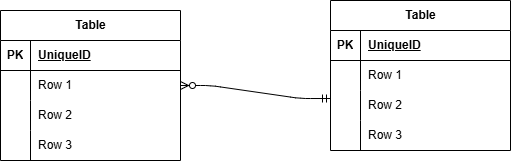

The diagram above was exported from draw.io. Its source (the exported page's mxGraphModel, read from the mxfile embedded in the PNG):
<mxGraphModel dx="676" dy="749" grid="1" gridSize="10" guides="1" tooltips="1" connect="1" arrows="1" fold="1" page="1" pageScale="1" pageWidth="850" pageHeight="1100" math="0" shadow="0">
  <root>
    <mxCell id="0" />
    <mxCell id="1" parent="0" />
    <mxCell id="2" value="Table" style="shape=table;startSize=30;container=1;collapsible=1;childLayout=tableLayout;fixedRows=1;rowLines=0;fontStyle=1;align=center;resizeLast=1;html=1;" vertex="1" parent="1">
      <mxGeometry x="420" y="70" width="180" height="150" as="geometry" />
    </mxCell>
    <mxCell id="3" value="" style="shape=tableRow;horizontal=0;startSize=0;swimlaneHead=0;swimlaneBody=0;fillColor=none;collapsible=0;dropTarget=0;points=[[0,0.5],[1,0.5]];portConstraint=eastwest;top=0;left=0;right=0;bottom=1;" vertex="1" parent="2">
      <mxGeometry y="30" width="180" height="30" as="geometry" />
    </mxCell>
    <mxCell id="4" value="PK" style="shape=partialRectangle;connectable=0;fillColor=none;top=0;left=0;bottom=0;right=0;fontStyle=1;overflow=hidden;whiteSpace=wrap;html=1;" vertex="1" parent="3">
      <mxGeometry width="30" height="30" as="geometry">
        <mxRectangle width="30" height="30" as="alternateBounds" />
      </mxGeometry>
    </mxCell>
    <mxCell id="5" value="UniqueID" style="shape=partialRectangle;connectable=0;fillColor=none;top=0;left=0;bottom=0;right=0;align=left;spacingLeft=6;fontStyle=5;overflow=hidden;whiteSpace=wrap;html=1;" vertex="1" parent="3">
      <mxGeometry x="30" width="150" height="30" as="geometry">
        <mxRectangle width="150" height="30" as="alternateBounds" />
      </mxGeometry>
    </mxCell>
    <mxCell id="6" value="" style="shape=tableRow;horizontal=0;startSize=0;swimlaneHead=0;swimlaneBody=0;fillColor=none;collapsible=0;dropTarget=0;points=[[0,0.5],[1,0.5]];portConstraint=eastwest;top=0;left=0;right=0;bottom=0;" vertex="1" parent="2">
      <mxGeometry y="60" width="180" height="30" as="geometry" />
    </mxCell>
    <mxCell id="7" value="" style="shape=partialRectangle;connectable=0;fillColor=none;top=0;left=0;bottom=0;right=0;editable=1;overflow=hidden;whiteSpace=wrap;html=1;" vertex="1" parent="6">
      <mxGeometry width="30" height="30" as="geometry">
        <mxRectangle width="30" height="30" as="alternateBounds" />
      </mxGeometry>
    </mxCell>
    <mxCell id="8" value="Row 1" style="shape=partialRectangle;connectable=0;fillColor=none;top=0;left=0;bottom=0;right=0;align=left;spacingLeft=6;overflow=hidden;whiteSpace=wrap;html=1;" vertex="1" parent="6">
      <mxGeometry x="30" width="150" height="30" as="geometry">
        <mxRectangle width="150" height="30" as="alternateBounds" />
      </mxGeometry>
    </mxCell>
    <mxCell id="9" value="" style="shape=tableRow;horizontal=0;startSize=0;swimlaneHead=0;swimlaneBody=0;fillColor=none;collapsible=0;dropTarget=0;points=[[0,0.5],[1,0.5]];portConstraint=eastwest;top=0;left=0;right=0;bottom=0;" vertex="1" parent="2">
      <mxGeometry y="90" width="180" height="30" as="geometry" />
    </mxCell>
    <mxCell id="10" value="" style="shape=partialRectangle;connectable=0;fillColor=none;top=0;left=0;bottom=0;right=0;editable=1;overflow=hidden;whiteSpace=wrap;html=1;" vertex="1" parent="9">
      <mxGeometry width="30" height="30" as="geometry">
        <mxRectangle width="30" height="30" as="alternateBounds" />
      </mxGeometry>
    </mxCell>
    <mxCell id="11" value="Row 2" style="shape=partialRectangle;connectable=0;fillColor=none;top=0;left=0;bottom=0;right=0;align=left;spacingLeft=6;overflow=hidden;whiteSpace=wrap;html=1;" vertex="1" parent="9">
      <mxGeometry x="30" width="150" height="30" as="geometry">
        <mxRectangle width="150" height="30" as="alternateBounds" />
      </mxGeometry>
    </mxCell>
    <mxCell id="12" value="" style="shape=tableRow;horizontal=0;startSize=0;swimlaneHead=0;swimlaneBody=0;fillColor=none;collapsible=0;dropTarget=0;points=[[0,0.5],[1,0.5]];portConstraint=eastwest;top=0;left=0;right=0;bottom=0;" vertex="1" parent="2">
      <mxGeometry y="120" width="180" height="30" as="geometry" />
    </mxCell>
    <mxCell id="13" value="" style="shape=partialRectangle;connectable=0;fillColor=none;top=0;left=0;bottom=0;right=0;editable=1;overflow=hidden;whiteSpace=wrap;html=1;" vertex="1" parent="12">
      <mxGeometry width="30" height="30" as="geometry">
        <mxRectangle width="30" height="30" as="alternateBounds" />
      </mxGeometry>
    </mxCell>
    <mxCell id="14" value="Row 3" style="shape=partialRectangle;connectable=0;fillColor=none;top=0;left=0;bottom=0;right=0;align=left;spacingLeft=6;overflow=hidden;whiteSpace=wrap;html=1;" vertex="1" parent="12">
      <mxGeometry x="30" width="150" height="30" as="geometry">
        <mxRectangle width="150" height="30" as="alternateBounds" />
      </mxGeometry>
    </mxCell>
    <mxCell id="15" value="Table" style="shape=table;startSize=30;container=1;collapsible=1;childLayout=tableLayout;fixedRows=1;rowLines=0;fontStyle=1;align=center;resizeLast=1;html=1;" vertex="1" parent="1">
      <mxGeometry x="90" y="80" width="180" height="150" as="geometry" />
    </mxCell>
    <mxCell id="16" value="" style="shape=tableRow;horizontal=0;startSize=0;swimlaneHead=0;swimlaneBody=0;fillColor=none;collapsible=0;dropTarget=0;points=[[0,0.5],[1,0.5]];portConstraint=eastwest;top=0;left=0;right=0;bottom=1;" vertex="1" parent="15">
      <mxGeometry y="30" width="180" height="30" as="geometry" />
    </mxCell>
    <mxCell id="17" value="PK" style="shape=partialRectangle;connectable=0;fillColor=none;top=0;left=0;bottom=0;right=0;fontStyle=1;overflow=hidden;whiteSpace=wrap;html=1;" vertex="1" parent="16">
      <mxGeometry width="30" height="30" as="geometry">
        <mxRectangle width="30" height="30" as="alternateBounds" />
      </mxGeometry>
    </mxCell>
    <mxCell id="18" value="UniqueID" style="shape=partialRectangle;connectable=0;fillColor=none;top=0;left=0;bottom=0;right=0;align=left;spacingLeft=6;fontStyle=5;overflow=hidden;whiteSpace=wrap;html=1;" vertex="1" parent="16">
      <mxGeometry x="30" width="150" height="30" as="geometry">
        <mxRectangle width="150" height="30" as="alternateBounds" />
      </mxGeometry>
    </mxCell>
    <mxCell id="19" value="" style="shape=tableRow;horizontal=0;startSize=0;swimlaneHead=0;swimlaneBody=0;fillColor=none;collapsible=0;dropTarget=0;points=[[0,0.5],[1,0.5]];portConstraint=eastwest;top=0;left=0;right=0;bottom=0;" vertex="1" parent="15">
      <mxGeometry y="60" width="180" height="30" as="geometry" />
    </mxCell>
    <mxCell id="20" value="" style="shape=partialRectangle;connectable=0;fillColor=none;top=0;left=0;bottom=0;right=0;editable=1;overflow=hidden;whiteSpace=wrap;html=1;" vertex="1" parent="19">
      <mxGeometry width="30" height="30" as="geometry">
        <mxRectangle width="30" height="30" as="alternateBounds" />
      </mxGeometry>
    </mxCell>
    <mxCell id="21" value="Row 1" style="shape=partialRectangle;connectable=0;fillColor=none;top=0;left=0;bottom=0;right=0;align=left;spacingLeft=6;overflow=hidden;whiteSpace=wrap;html=1;" vertex="1" parent="19">
      <mxGeometry x="30" width="150" height="30" as="geometry">
        <mxRectangle width="150" height="30" as="alternateBounds" />
      </mxGeometry>
    </mxCell>
    <mxCell id="22" value="" style="shape=tableRow;horizontal=0;startSize=0;swimlaneHead=0;swimlaneBody=0;fillColor=none;collapsible=0;dropTarget=0;points=[[0,0.5],[1,0.5]];portConstraint=eastwest;top=0;left=0;right=0;bottom=0;" vertex="1" parent="15">
      <mxGeometry y="90" width="180" height="30" as="geometry" />
    </mxCell>
    <mxCell id="23" value="" style="shape=partialRectangle;connectable=0;fillColor=none;top=0;left=0;bottom=0;right=0;editable=1;overflow=hidden;whiteSpace=wrap;html=1;" vertex="1" parent="22">
      <mxGeometry width="30" height="30" as="geometry">
        <mxRectangle width="30" height="30" as="alternateBounds" />
      </mxGeometry>
    </mxCell>
    <mxCell id="24" value="Row 2" style="shape=partialRectangle;connectable=0;fillColor=none;top=0;left=0;bottom=0;right=0;align=left;spacingLeft=6;overflow=hidden;whiteSpace=wrap;html=1;" vertex="1" parent="22">
      <mxGeometry x="30" width="150" height="30" as="geometry">
        <mxRectangle width="150" height="30" as="alternateBounds" />
      </mxGeometry>
    </mxCell>
    <mxCell id="25" value="" style="shape=tableRow;horizontal=0;startSize=0;swimlaneHead=0;swimlaneBody=0;fillColor=none;collapsible=0;dropTarget=0;points=[[0,0.5],[1,0.5]];portConstraint=eastwest;top=0;left=0;right=0;bottom=0;" vertex="1" parent="15">
      <mxGeometry y="120" width="180" height="30" as="geometry" />
    </mxCell>
    <mxCell id="26" value="" style="shape=partialRectangle;connectable=0;fillColor=none;top=0;left=0;bottom=0;right=0;editable=1;overflow=hidden;whiteSpace=wrap;html=1;" vertex="1" parent="25">
      <mxGeometry width="30" height="30" as="geometry">
        <mxRectangle width="30" height="30" as="alternateBounds" />
      </mxGeometry>
    </mxCell>
    <mxCell id="27" value="Row 3" style="shape=partialRectangle;connectable=0;fillColor=none;top=0;left=0;bottom=0;right=0;align=left;spacingLeft=6;overflow=hidden;whiteSpace=wrap;html=1;" vertex="1" parent="25">
      <mxGeometry x="30" width="150" height="30" as="geometry">
        <mxRectangle width="150" height="30" as="alternateBounds" />
      </mxGeometry>
    </mxCell>
    <mxCell id="28" value="" style="edgeStyle=entityRelationEdgeStyle;fontSize=12;html=1;endArrow=ERzeroToMany;startArrow=ERmandOne;entryX=1;entryY=0.5;entryDx=0;entryDy=0;exitX=0;exitY=0.267;exitDx=0;exitDy=0;exitPerimeter=0;" edge="1" parent="1" source="9" target="19">
      <mxGeometry width="100" height="100" relative="1" as="geometry">
        <mxPoint x="310" y="420" as="sourcePoint" />
        <mxPoint x="400" y="330" as="targetPoint" />
      </mxGeometry>
    </mxCell>
  </root>
</mxGraphModel>